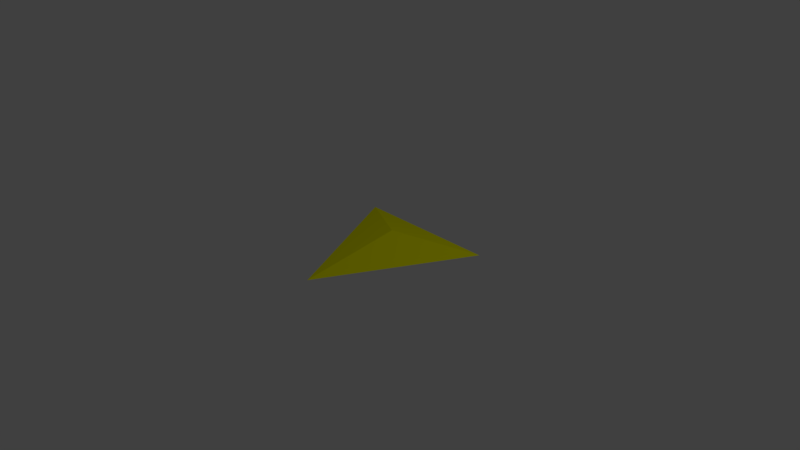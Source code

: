 # Source: bullet.blend  (saved by Blender 2.78.0; exported with 4.5.12 LTS)
import bpy
from mathutils import Matrix  # noqa: F401  (used for matrix-valued properties, if any)

bpy.ops.wm.read_factory_settings(use_empty=True)
scene = bpy.context.scene
scene.name = 'Scene'

# ---- collections
col_collection_1 = bpy.data.collections.new('Collection 1'); scene.collection.children.link(col_collection_1)

# ---- materials (node trees are filled in below, after node groups)
mat_material = bpy.data.materials.new('Material')
mat_material.alpha_threshold = 0.0
mat_material.use_transparent_shadow = False
mat_material.diffuse_color = (1.0, 1.0, 0.0, 1.0)
mat_material.roughness = 0.5
mat_material.specular_intensity = 1.0

# ---- material node trees

# ---- world
world_world = bpy.data.worlds.new('World'); scene.world = world_world
world_world.color = (0.05088, 0.05088, 0.05088)
world_world.use_sun_shadow = False
world_world.sun_shadow_jitter_overblur = 0.0
world_world.cycles.sampling_method = 'MANUAL'

# ---- cameras
cam_camera = bpy.data.cameras.new('Camera')
cam_camera.clip_end = 100.0
cam_camera.lens = 35.0
cam_camera.sensor_width = 32.0
cam_camera.sensor_height = 18.0
cam_camera.ortho_scale = 7.314
cam_camera.dof.focus_distance = 0.0
cam_camera.dof.aperture_fstop = 128.0

# ---- lights
light_lamp = bpy.data.lights.new('Lamp', 'POINT')
light_lamp.transmission_factor = 0.0
light_lamp.cutoff_distance = 30.0
light_lamp.energy = 100.0
light_lamp.shadow_buffer_clip_start = 1.001
light_lamp.shadow_soft_size = 0.1
light_lamp.shadow_maximum_resolution = 0.006
light_lamp.use_absolute_resolution = True

# ---- meshes
me_plane = bpy.data.meshes.new('Plane')
me_plane.from_pydata([(-0.00958, -1.0, 0.0), (-1.0, 1.0, 0.0), (1.0, 1.0, 0.0), (0.0, 0.4, 0.2)], [], [(2, 1, 3), (2, 3, 0), (1, 0, 3), (1, 2, 0)])
me_plane.materials.append(mat_material)
me_plane.use_remesh_preserve_volume = False
me_plane.use_remesh_preserve_attributes = False
me_plane.use_mirror_vertex_groups = False
me_plane.update()

# ---- objects
ob_plane = bpy.data.objects.new('Plane', me_plane)
ob_lamp = bpy.data.objects.new('Lamp', light_lamp)
ob_camera = bpy.data.objects.new('Camera', cam_camera)

# ---- transforms, parenting, visibility, modifiers, constraints
ob_plane.location = (0.0, 0.0, 0.0)
ob_plane.rotation_euler = (0.0, 0.0, 6.283)
ob_plane.lineart.crease_threshold = 0.0
ob_lamp.location = (4.076, 1.005, 5.904)
ob_lamp.rotation_euler = (0.6503, 0.05522, 1.866)
ob_lamp.lock_rotations_4d = False
ob_lamp.empty_display_type = 'ARROWS'
ob_lamp.color = (0.0, 0.0, 0.0, 0.0)
ob_lamp.lineart.crease_threshold = 0.0
ob_camera.location = (7.481, -6.508, 5.344)
ob_camera.rotation_euler = (1.109, 0.0, 0.8149)
ob_camera.lock_rotations_4d = False
ob_camera.empty_display_type = 'ARROWS'
ob_camera.color = (0.0, 0.0, 0.0, 0.0)
ob_camera.display_type = 'WIRE'
ob_camera.lineart.crease_threshold = 0.0

# ---- collection membership
col_collection_1.objects.link(ob_plane)
col_collection_1.objects.link(ob_lamp)
col_collection_1.objects.link(ob_camera)

# ---- scene / render settings (as saved in the file)
scene.camera = ob_camera
scene.frame_start = 1; scene.frame_end = 250; scene.frame_set(1)
scene.render.engine = 'BLENDER_EEVEE_NEXT'
scene.render.resolution_percentage = 50
scene.render.dither_intensity = 0.0
scene.cycles.use_denoising = False
scene.cycles.samples = 128
scene.cycles.sampling_pattern = 'TABULATED_SOBOL'
scene.cycles.light_sampling_threshold = 0.0
scene.cycles.use_adaptive_sampling = False
scene.cycles.use_light_tree = False
scene.cycles.blur_glossy = 0.0
scene.cycles.sample_clamp_indirect = 0.0
scene.view_settings.view_transform = 'Standard'
bpy.context.view_layer.update()
